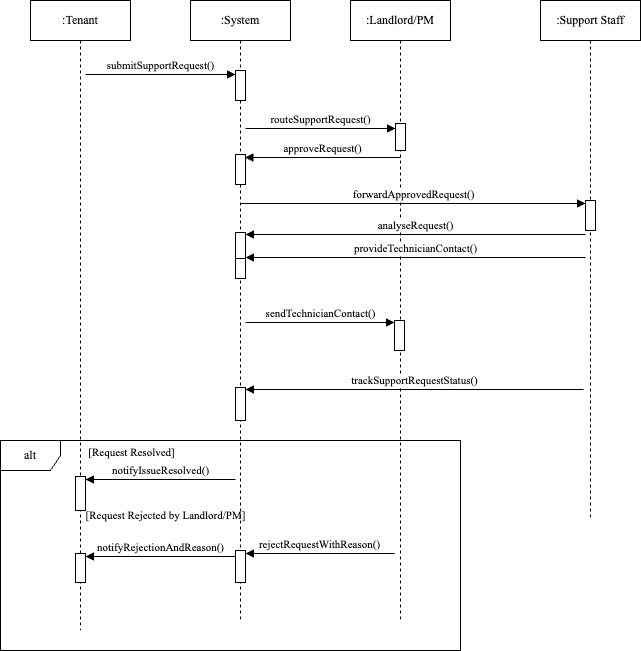

The diagram above was exported from draw.io. Its source (the exported page's mxGraphModel, read from the mxfile embedded in the PNG):
<mxGraphModel dx="946" dy="644" grid="1" gridSize="10" guides="1" tooltips="1" connect="1" arrows="1" fold="1" page="1" pageScale="1" pageWidth="850" pageHeight="1100" math="0" shadow="0">
  <root>
    <mxCell id="0" />
    <mxCell id="1" parent="0" />
    <mxCell id="aM9ryv3xv72pqoxQDRHE-1" value="&lt;font face=&quot;Times New Roman&quot;&gt;:Tenant&lt;/font&gt;" style="shape=umlLifeline;perimeter=lifelinePerimeter;whiteSpace=wrap;html=1;container=0;dropTarget=0;collapsible=0;recursiveResize=0;outlineConnect=0;portConstraint=eastwest;newEdgeStyle={&quot;edgeStyle&quot;:&quot;elbowEdgeStyle&quot;,&quot;elbow&quot;:&quot;vertical&quot;,&quot;curved&quot;:0,&quot;rounded&quot;:0};" parent="1" vertex="1">
      <mxGeometry x="40" y="40" width="100" height="630" as="geometry" />
    </mxCell>
    <mxCell id="nLO6_YgRp2YkSPBj1kiX-18" value="" style="html=1;points=[[0,0,0,0,5],[0,1,0,0,-5],[1,0,0,0,5],[1,1,0,0,-5]];perimeter=orthogonalPerimeter;outlineConnect=0;targetShapes=umlLifeline;portConstraint=eastwest;newEdgeStyle={&quot;curved&quot;:0,&quot;rounded&quot;:0};" parent="aM9ryv3xv72pqoxQDRHE-1" vertex="1">
      <mxGeometry x="45" y="476" width="10" height="34" as="geometry" />
    </mxCell>
    <mxCell id="aM9ryv3xv72pqoxQDRHE-5" value="&lt;font face=&quot;Times New Roman&quot;&gt;:System&lt;/font&gt;" style="shape=umlLifeline;perimeter=lifelinePerimeter;whiteSpace=wrap;html=1;container=0;dropTarget=0;collapsible=0;recursiveResize=0;outlineConnect=0;portConstraint=eastwest;newEdgeStyle={&quot;edgeStyle&quot;:&quot;elbowEdgeStyle&quot;,&quot;elbow&quot;:&quot;vertical&quot;,&quot;curved&quot;:0,&quot;rounded&quot;:0};" parent="1" vertex="1">
      <mxGeometry x="200" y="40" width="100" height="620" as="geometry" />
    </mxCell>
    <mxCell id="aM9ryv3xv72pqoxQDRHE-6" value="" style="html=1;points=[];perimeter=orthogonalPerimeter;outlineConnect=0;targetShapes=umlLifeline;portConstraint=eastwest;newEdgeStyle={&quot;edgeStyle&quot;:&quot;elbowEdgeStyle&quot;,&quot;elbow&quot;:&quot;vertical&quot;,&quot;curved&quot;:0,&quot;rounded&quot;:0};" parent="aM9ryv3xv72pqoxQDRHE-5" vertex="1">
      <mxGeometry x="45" y="70" width="10" height="30" as="geometry" />
    </mxCell>
    <mxCell id="nLO6_YgRp2YkSPBj1kiX-3" value="" style="html=1;points=[[0,0,0,0,5],[0,1,0,0,-5],[1,0,0,0,5],[1,1,0,0,-5]];perimeter=orthogonalPerimeter;outlineConnect=0;targetShapes=umlLifeline;portConstraint=eastwest;newEdgeStyle={&quot;curved&quot;:0,&quot;rounded&quot;:0};" parent="aM9ryv3xv72pqoxQDRHE-5" vertex="1">
      <mxGeometry x="45" y="154" width="10" height="30" as="geometry" />
    </mxCell>
    <mxCell id="nLO6_YgRp2YkSPBj1kiX-7" value="" style="html=1;points=[[0,0,0,0,5],[0,1,0,0,-5],[1,0,0,0,5],[1,1,0,0,-5]];perimeter=orthogonalPerimeter;outlineConnect=0;targetShapes=umlLifeline;portConstraint=eastwest;newEdgeStyle={&quot;curved&quot;:0,&quot;rounded&quot;:0};" parent="aM9ryv3xv72pqoxQDRHE-5" vertex="1">
      <mxGeometry x="45" y="252" width="10" height="26" as="geometry" />
    </mxCell>
    <mxCell id="nLO6_YgRp2YkSPBj1kiX-14" value="" style="html=1;points=[[0,0,0,0,5],[0,1,0,0,-5],[1,0,0,0,5],[1,1,0,0,-5]];perimeter=orthogonalPerimeter;outlineConnect=0;targetShapes=umlLifeline;portConstraint=eastwest;newEdgeStyle={&quot;curved&quot;:0,&quot;rounded&quot;:0};" parent="aM9ryv3xv72pqoxQDRHE-5" vertex="1">
      <mxGeometry x="45" y="387" width="10" height="33" as="geometry" />
    </mxCell>
    <mxCell id="aM9ryv3xv72pqoxQDRHE-7" value="&lt;font face=&quot;Times New Roman&quot;&gt;submitSupportRequest()&lt;/font&gt;" style="html=1;verticalAlign=bottom;endArrow=block;edgeStyle=elbowEdgeStyle;elbow=vertical;curved=0;rounded=0;" parent="1" edge="1">
      <mxGeometry relative="1" as="geometry">
        <mxPoint x="95" y="114" as="sourcePoint" />
        <Array as="points">
          <mxPoint x="180" y="114" />
        </Array>
        <mxPoint x="245" y="114" as="targetPoint" />
      </mxGeometry>
    </mxCell>
    <mxCell id="nLO6_YgRp2YkSPBj1kiX-1" value="&lt;font face=&quot;Times New Roman&quot;&gt;:Landlord/PM&lt;/font&gt;" style="shape=umlLifeline;perimeter=lifelinePerimeter;whiteSpace=wrap;html=1;container=1;dropTarget=0;collapsible=0;recursiveResize=0;outlineConnect=0;portConstraint=eastwest;newEdgeStyle={&quot;curved&quot;:0,&quot;rounded&quot;:0};" parent="1" vertex="1">
      <mxGeometry x="360" y="40" width="100" height="620" as="geometry" />
    </mxCell>
    <mxCell id="nLO6_YgRp2YkSPBj1kiX-4" value="" style="html=1;points=[[0,0,0,0,5],[0,1,0,0,-5],[1,0,0,0,5],[1,1,0,0,-5]];perimeter=orthogonalPerimeter;outlineConnect=0;targetShapes=umlLifeline;portConstraint=eastwest;newEdgeStyle={&quot;curved&quot;:0,&quot;rounded&quot;:0};" parent="nLO6_YgRp2YkSPBj1kiX-1" vertex="1">
      <mxGeometry x="45" y="123" width="10" height="27" as="geometry" />
    </mxCell>
    <mxCell id="nLO6_YgRp2YkSPBj1kiX-12" value="" style="html=1;points=[[0,0,0,0,5],[0,1,0,0,-5],[1,0,0,0,5],[1,1,0,0,-5]];perimeter=orthogonalPerimeter;outlineConnect=0;targetShapes=umlLifeline;portConstraint=eastwest;newEdgeStyle={&quot;curved&quot;:0,&quot;rounded&quot;:0};" parent="nLO6_YgRp2YkSPBj1kiX-1" vertex="1">
      <mxGeometry x="44" y="320" width="10" height="30" as="geometry" />
    </mxCell>
    <mxCell id="nLO6_YgRp2YkSPBj1kiX-2" value="&lt;font face=&quot;Times New Roman&quot;&gt;:Support Staff&lt;/font&gt;" style="shape=umlLifeline;perimeter=lifelinePerimeter;whiteSpace=wrap;html=1;container=1;dropTarget=0;collapsible=0;recursiveResize=0;outlineConnect=0;portConstraint=eastwest;newEdgeStyle={&quot;curved&quot;:0,&quot;rounded&quot;:0};" parent="1" vertex="1">
      <mxGeometry x="550" y="40" width="100" height="520" as="geometry" />
    </mxCell>
    <mxCell id="nLO6_YgRp2YkSPBj1kiX-8" value="" style="html=1;points=[[0,0,0,0,5],[0,1,0,0,-5],[1,0,0,0,5],[1,1,0,0,-5]];perimeter=orthogonalPerimeter;outlineConnect=0;targetShapes=umlLifeline;portConstraint=eastwest;newEdgeStyle={&quot;curved&quot;:0,&quot;rounded&quot;:0};" parent="nLO6_YgRp2YkSPBj1kiX-2" vertex="1">
      <mxGeometry x="45" y="200" width="10" height="30" as="geometry" />
    </mxCell>
    <mxCell id="nLO6_YgRp2YkSPBj1kiX-5" value="&lt;font face=&quot;Times New Roman&quot;&gt;routeSupportRequest()&lt;/font&gt;" style="html=1;verticalAlign=bottom;endArrow=block;curved=0;rounded=0;" parent="1" edge="1">
      <mxGeometry width="80" relative="1" as="geometry">
        <mxPoint x="255" y="168" as="sourcePoint" />
        <mxPoint x="405" y="168" as="targetPoint" />
      </mxGeometry>
    </mxCell>
    <mxCell id="nLO6_YgRp2YkSPBj1kiX-6" value="&lt;font face=&quot;Times New Roman&quot;&gt;approveRequest()&lt;/font&gt;" style="html=1;verticalAlign=bottom;endArrow=block;curved=0;rounded=0;" parent="1" edge="1">
      <mxGeometry x="0.0032" width="80" relative="1" as="geometry">
        <mxPoint x="410" y="197" as="sourcePoint" />
        <mxPoint x="254.5" y="197" as="targetPoint" />
        <mxPoint as="offset" />
      </mxGeometry>
    </mxCell>
    <mxCell id="nLO6_YgRp2YkSPBj1kiX-9" value="&lt;font face=&quot;Times New Roman&quot;&gt;forwardApprovedRequest()&lt;/font&gt;" style="html=1;verticalAlign=bottom;endArrow=block;curved=0;rounded=0;" parent="1" edge="1">
      <mxGeometry width="80" relative="1" as="geometry">
        <mxPoint x="249.5" y="243" as="sourcePoint" />
        <mxPoint x="595" y="243" as="targetPoint" />
      </mxGeometry>
    </mxCell>
    <mxCell id="nLO6_YgRp2YkSPBj1kiX-10" value="&lt;font face=&quot;Times New Roman&quot;&gt;analyseRequest()&lt;/font&gt;" style="html=1;verticalAlign=bottom;endArrow=block;curved=0;rounded=0;" parent="1" edge="1">
      <mxGeometry width="80" relative="1" as="geometry">
        <mxPoint x="595" y="274" as="sourcePoint" />
        <mxPoint x="255" y="274" as="targetPoint" />
        <mxPoint as="offset" />
      </mxGeometry>
    </mxCell>
    <mxCell id="nLO6_YgRp2YkSPBj1kiX-13" value="&lt;font face=&quot;Times New Roman&quot;&gt;sendTechnicianContact()&lt;/font&gt;" style="html=1;verticalAlign=bottom;endArrow=block;curved=0;rounded=0;" parent="1" edge="1">
      <mxGeometry width="80" relative="1" as="geometry">
        <mxPoint x="255" y="362" as="sourcePoint" />
        <mxPoint x="404" y="362" as="targetPoint" />
      </mxGeometry>
    </mxCell>
    <mxCell id="nLO6_YgRp2YkSPBj1kiX-16" value="&lt;font face=&quot;Times New Roman&quot;&gt;trackSupportRequestStatus()&lt;/font&gt;" style="html=1;verticalAlign=bottom;endArrow=block;curved=0;rounded=0;" parent="1" edge="1">
      <mxGeometry width="80" relative="1" as="geometry">
        <mxPoint x="593" y="429" as="sourcePoint" />
        <mxPoint x="255" y="429" as="targetPoint" />
      </mxGeometry>
    </mxCell>
    <mxCell id="nLO6_YgRp2YkSPBj1kiX-19" value="&lt;font face=&quot;Times New Roman&quot;&gt;alt&lt;/font&gt;" style="shape=umlFrame;whiteSpace=wrap;html=1;pointerEvents=0;" parent="1" vertex="1">
      <mxGeometry x="10" y="480" width="460" height="210" as="geometry" />
    </mxCell>
    <mxCell id="nLO6_YgRp2YkSPBj1kiX-21" value="&lt;font face=&quot;Times New Roman&quot;&gt;notifyIssueResolved()&lt;/font&gt;" style="html=1;verticalAlign=bottom;endArrow=block;curved=0;rounded=0;" parent="1" edge="1">
      <mxGeometry width="80" relative="1" as="geometry">
        <mxPoint x="245" y="519" as="sourcePoint" />
        <mxPoint x="95" y="519" as="targetPoint" />
      </mxGeometry>
    </mxCell>
    <mxCell id="nLO6_YgRp2YkSPBj1kiX-22" value="&lt;font style=&quot;font-size: 11px;&quot; face=&quot;Times New Roman&quot;&gt;[Request Resolved]&lt;/font&gt;" style="text;html=1;align=center;verticalAlign=middle;resizable=0;points=[];autosize=1;strokeColor=none;fillColor=none;" parent="1" vertex="1">
      <mxGeometry x="86" y="477" width="110" height="30" as="geometry" />
    </mxCell>
    <mxCell id="nLO6_YgRp2YkSPBj1kiX-24" value="" style="html=1;points=[[0,0,0,0,5],[0,1,0,0,-5],[1,0,0,0,5],[1,1,0,0,-5]];perimeter=orthogonalPerimeter;outlineConnect=0;targetShapes=umlLifeline;portConstraint=eastwest;newEdgeStyle={&quot;curved&quot;:0,&quot;rounded&quot;:0};" parent="1" vertex="1">
      <mxGeometry x="245" y="590" width="10" height="32" as="geometry" />
    </mxCell>
    <mxCell id="nLO6_YgRp2YkSPBj1kiX-25" value="" style="html=1;points=[[0,0,0,0,5],[0,1,0,0,-5],[1,0,0,0,5],[1,1,0,0,-5]];perimeter=orthogonalPerimeter;outlineConnect=0;targetShapes=umlLifeline;portConstraint=eastwest;newEdgeStyle={&quot;curved&quot;:0,&quot;rounded&quot;:0};" parent="1" vertex="1">
      <mxGeometry x="85" y="593" width="10" height="29" as="geometry" />
    </mxCell>
    <mxCell id="nLO6_YgRp2YkSPBj1kiX-26" value="&lt;font style=&quot;font-size: 11px;&quot; face=&quot;Times New Roman&quot;&gt;[Request Rejected by Landlord/PM]&lt;/font&gt;" style="text;html=1;align=center;verticalAlign=middle;resizable=0;points=[];autosize=1;strokeColor=none;fillColor=none;" parent="1" vertex="1">
      <mxGeometry x="85" y="540" width="180" height="30" as="geometry" />
    </mxCell>
    <mxCell id="nLO6_YgRp2YkSPBj1kiX-27" value="&lt;font face=&quot;Times New Roman&quot;&gt;rejectRequestWithReason()&lt;/font&gt;" style="html=1;verticalAlign=bottom;endArrow=block;curved=0;rounded=0;" parent="1" target="nLO6_YgRp2YkSPBj1kiX-24" edge="1">
      <mxGeometry width="80" relative="1" as="geometry">
        <mxPoint x="404" y="593" as="sourcePoint" />
        <mxPoint x="470" y="380" as="targetPoint" />
      </mxGeometry>
    </mxCell>
    <mxCell id="nLO6_YgRp2YkSPBj1kiX-28" value="&lt;font face=&quot;Times New Roman&quot;&gt;notifyRejectionAndReason()&lt;/font&gt;" style="html=1;verticalAlign=bottom;endArrow=block;curved=0;rounded=0;" parent="1" edge="1">
      <mxGeometry width="80" relative="1" as="geometry">
        <mxPoint x="245" y="596" as="sourcePoint" />
        <mxPoint x="95" y="596" as="targetPoint" />
      </mxGeometry>
    </mxCell>
    <mxCell id="nLO6_YgRp2YkSPBj1kiX-29" value="&lt;font face=&quot;Times New Roman&quot;&gt;provideTechnicianContact()&lt;/font&gt;" style="html=1;verticalAlign=bottom;endArrow=block;curved=0;rounded=0;entryX=1;entryY=1;entryDx=0;entryDy=-5;entryPerimeter=0;" parent="1" edge="1">
      <mxGeometry width="80" relative="1" as="geometry">
        <mxPoint x="595" y="297" as="sourcePoint" />
        <mxPoint x="255" y="297" as="targetPoint" />
      </mxGeometry>
    </mxCell>
    <mxCell id="J-wdeWAUUDJ7yX5tIyDj-2" value="" style="html=1;points=[[0,0,0,0,5],[0,1,0,0,-5],[1,0,0,0,5],[1,1,0,0,-5]];perimeter=orthogonalPerimeter;outlineConnect=0;targetShapes=umlLifeline;portConstraint=eastwest;newEdgeStyle={&quot;curved&quot;:0,&quot;rounded&quot;:0};" vertex="1" parent="1">
      <mxGeometry x="245" y="272" width="10" height="26" as="geometry" />
    </mxCell>
  </root>
</mxGraphModel>